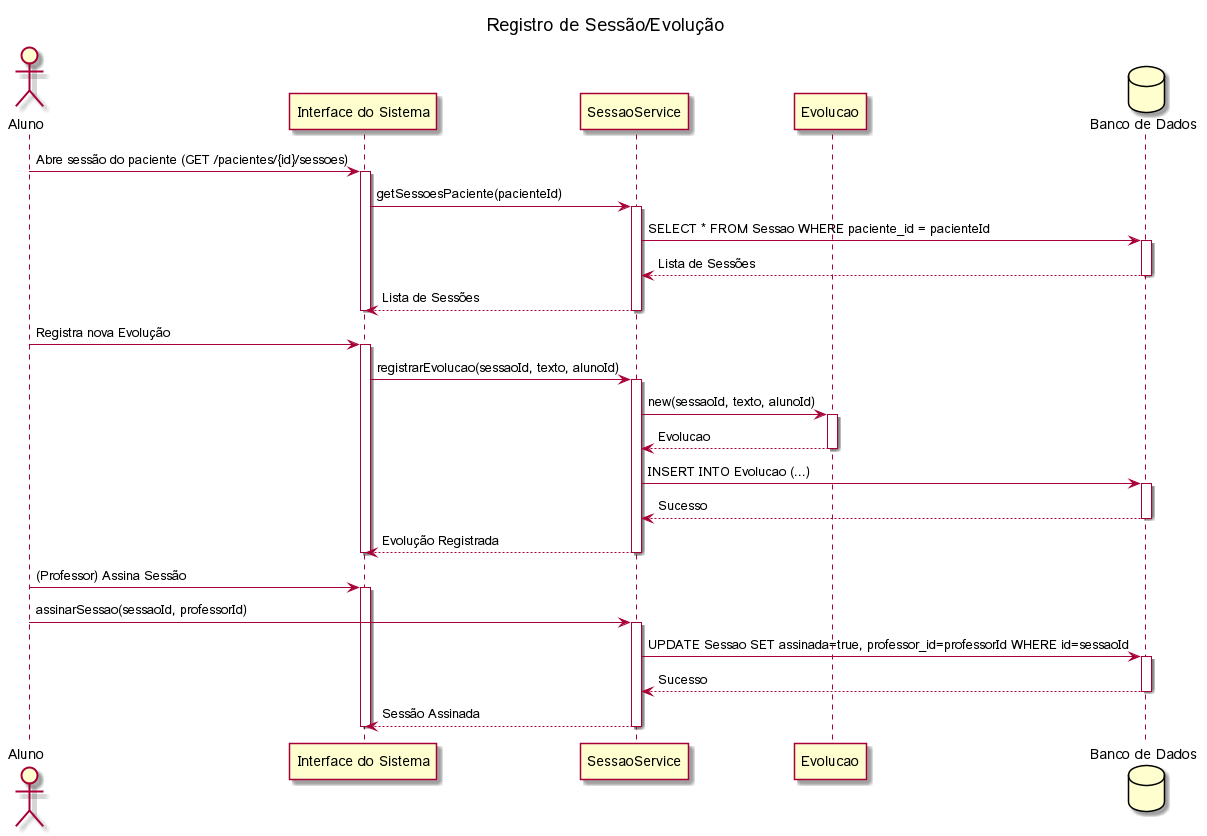

The diagram above was rendered by PlantUML. Its source (embedded in the PNG):
@startuml
title Registro de Sessão/Evolução

actor Aluno as A
participant "Interface do Sistema" as UI
participant "SessaoService" as SS
participant "Evolucao" as E
database "Banco de Dados" as DB

A -> UI: Abre sessão do paciente (GET /pacientes/{id}/sessoes)
activate UI
UI -> SS: getSessoesPaciente(pacienteId)
activate SS
SS -> DB: SELECT * FROM Sessao WHERE paciente_id = pacienteId
activate DB
DB --> SS: Lista de Sessões
deactivate DB
SS --> UI: Lista de Sessões
deactivate SS
deactivate UI

A -> UI: Registra nova Evolução
activate UI
UI -> SS: registrarEvolucao(sessaoId, texto, alunoId)
activate SS
SS -> E: new(sessaoId, texto, alunoId)
activate E
E --> SS: Evolucao
deactivate E
SS -> DB: INSERT INTO Evolucao (...)
activate DB
DB --> SS: Sucesso
deactivate DB
SS --> UI: Evolução Registrada
deactivate SS
deactivate UI

A -> UI: (Professor) Assina Sessão
activate UI
A -> SS: assinarSessao(sessaoId, professorId)
activate SS
SS -> DB: UPDATE Sessao SET assinada=true, professor_id=professorId WHERE id=sessaoId
activate DB
DB --> SS: Sucesso
deactivate DB
SS --> UI: Sessão Assinada
deactivate SS
deactivate UI

@enduml